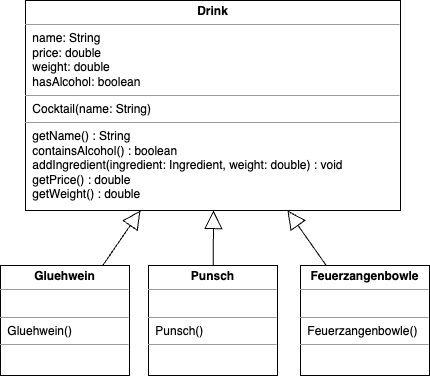

The diagram above was exported from draw.io. Its source (the exported page's mxGraphModel, read from the mxfile embedded in the PNG):
<mxGraphModel dx="603" dy="588" grid="1" gridSize="10" guides="1" tooltips="1" connect="1" arrows="1" fold="1" page="1" pageScale="1" pageWidth="850" pageHeight="1100" background="#ffffff" math="0" shadow="0">
  <root>
    <mxCell id="0" />
    <mxCell id="1" parent="0" />
    <mxCell id="2" value="&lt;p style=&quot;margin:0px;margin-top:4px;text-align:center;&quot;&gt;&lt;b&gt;Drink&lt;/b&gt;&lt;/p&gt;&lt;hr size=&quot;1&quot;&gt;&lt;p style=&quot;margin:0px;margin-left:4px;&quot;&gt;&lt;span style=&quot;background-color: initial;&quot;&gt;&amp;nbsp;name: String&lt;/span&gt;&lt;br&gt;&lt;/p&gt;&lt;p style=&quot;margin:0px;margin-left:4px;&quot;&gt;&amp;nbsp;price: double&lt;/p&gt;&lt;p style=&quot;margin:0px;margin-left:4px;&quot;&gt;&amp;nbsp;weight: double&lt;/p&gt;&lt;p style=&quot;margin:0px;margin-left:4px;&quot;&gt;&amp;nbsp;hasAlcohol: boolean&lt;span style=&quot;background-color: initial;&quot;&gt;&amp;nbsp;&lt;/span&gt;&lt;/p&gt;&lt;hr style=&quot;border-color: var(--border-color);&quot; size=&quot;1&quot;&gt;&lt;p style=&quot;margin:0px;margin-left:4px;&quot;&gt;&lt;span style=&quot;background-color: initial;&quot;&gt;&amp;nbsp;Cocktail(name: String)&lt;/span&gt;&lt;/p&gt;&lt;hr style=&quot;border-color: var(--border-color);&quot; size=&quot;1&quot;&gt;&lt;p style=&quot;border-color: var(--border-color); margin: 0px 0px 0px 4px;&quot;&gt;&lt;span style=&quot;background-color: initial;&quot;&gt;&amp;nbsp;getName() : String&lt;/span&gt;&lt;/p&gt;&lt;p style=&quot;margin:0px;margin-left:4px;&quot;&gt;&amp;nbsp;containsAlcohol() : boolean&lt;/p&gt;&lt;p style=&quot;margin:0px;margin-left:4px;&quot;&gt;&amp;nbsp;addIngredient(ingredient: Ingredient, weight: double) : void&lt;/p&gt;&lt;p style=&quot;margin:0px;margin-left:4px;&quot;&gt;&amp;nbsp;getPrice() : double&lt;/p&gt;&lt;p style=&quot;margin:0px;margin-left:4px;&quot;&gt;&amp;nbsp;getWeight() : double&amp;nbsp;&lt;/p&gt;" style="verticalAlign=top;align=left;overflow=fill;fontSize=12;fontFamily=Helvetica;html=1;whiteSpace=wrap;" parent="1" vertex="1">
      <mxGeometry x="235" y="230" width="375" height="210" as="geometry" />
    </mxCell>
    <mxCell id="8" value="&lt;p style=&quot;margin:0px;margin-top:4px;text-align:center;&quot;&gt;&lt;b&gt;Gluehwein&lt;/b&gt;&lt;/p&gt;&lt;hr size=&quot;1&quot;&gt;&lt;p style=&quot;margin:0px;margin-left:4px;&quot;&gt;&lt;br&gt;&lt;/p&gt;&lt;hr size=&quot;1&quot;&gt;&lt;p style=&quot;margin:0px;margin-left:4px;&quot;&gt;&amp;nbsp;Gluehwein()&lt;/p&gt;&lt;hr style=&quot;border-color: var(--border-color);&quot; size=&quot;1&quot;&gt;&lt;p style=&quot;border-color: var(--border-color); margin: 0px 0px 0px 4px;&quot;&gt;&lt;br&gt;&lt;/p&gt;" style="verticalAlign=top;align=left;overflow=fill;fontSize=12;fontFamily=Helvetica;html=1;whiteSpace=wrap;" parent="1" vertex="1">
      <mxGeometry x="210" y="495" width="129" height="110" as="geometry" />
    </mxCell>
    <mxCell id="9" value="" style="endArrow=block;endSize=16;endFill=0;html=1;rounded=0;" parent="1" source="8" edge="1">
      <mxGeometry width="160" relative="1" as="geometry">
        <mxPoint x="340" y="700" as="sourcePoint" />
        <mxPoint x="350" y="440" as="targetPoint" />
      </mxGeometry>
    </mxCell>
    <mxCell id="10" value="&lt;p style=&quot;margin:0px;margin-top:4px;text-align:center;&quot;&gt;&lt;b&gt;Punsch&lt;/b&gt;&lt;/p&gt;&lt;hr size=&quot;1&quot;&gt;&lt;p style=&quot;margin:0px;margin-left:4px;&quot;&gt;&lt;br&gt;&lt;/p&gt;&lt;hr size=&quot;1&quot;&gt;&lt;p style=&quot;margin:0px;margin-left:4px;&quot;&gt;&amp;nbsp;Punsch()&lt;/p&gt;&lt;hr style=&quot;border-color: var(--border-color);&quot; size=&quot;1&quot;&gt;&lt;p style=&quot;border-color: var(--border-color); margin: 0px 0px 0px 4px;&quot;&gt;&lt;br&gt;&lt;/p&gt;" style="verticalAlign=top;align=left;overflow=fill;fontSize=12;fontFamily=Helvetica;html=1;whiteSpace=wrap;" parent="1" vertex="1">
      <mxGeometry x="358" y="495" width="129" height="110" as="geometry" />
    </mxCell>
    <mxCell id="11" value="&lt;p style=&quot;margin:0px;margin-top:4px;text-align:center;&quot;&gt;&lt;b&gt;Feuerzangenbowle&lt;/b&gt;&lt;/p&gt;&lt;hr size=&quot;1&quot;&gt;&lt;p style=&quot;margin:0px;margin-left:4px;&quot;&gt;&lt;br&gt;&lt;/p&gt;&lt;hr size=&quot;1&quot;&gt;&lt;p style=&quot;margin:0px;margin-left:4px;&quot;&gt;&amp;nbsp;Feuerzangenbowle()&lt;/p&gt;&lt;hr style=&quot;border-color: var(--border-color);&quot; size=&quot;1&quot;&gt;&lt;p style=&quot;border-color: var(--border-color); margin: 0px 0px 0px 4px;&quot;&gt;&lt;br&gt;&lt;/p&gt;" style="verticalAlign=top;align=left;overflow=fill;fontSize=12;fontFamily=Helvetica;html=1;whiteSpace=wrap;" parent="1" vertex="1">
      <mxGeometry x="510" y="495" width="129" height="110" as="geometry" />
    </mxCell>
    <mxCell id="12" value="" style="endArrow=block;endSize=16;endFill=0;html=1;rounded=0;" parent="1" source="10" edge="1">
      <mxGeometry width="160" relative="1" as="geometry">
        <mxPoint x="323" y="505" as="sourcePoint" />
        <mxPoint x="423" y="440" as="targetPoint" />
      </mxGeometry>
    </mxCell>
    <mxCell id="13" value="" style="endArrow=block;endSize=16;endFill=0;html=1;rounded=0;" parent="1" source="11" edge="1">
      <mxGeometry width="160" relative="1" as="geometry">
        <mxPoint x="433" y="500" as="sourcePoint" />
        <mxPoint x="497" y="440" as="targetPoint" />
      </mxGeometry>
    </mxCell>
  </root>
</mxGraphModel>